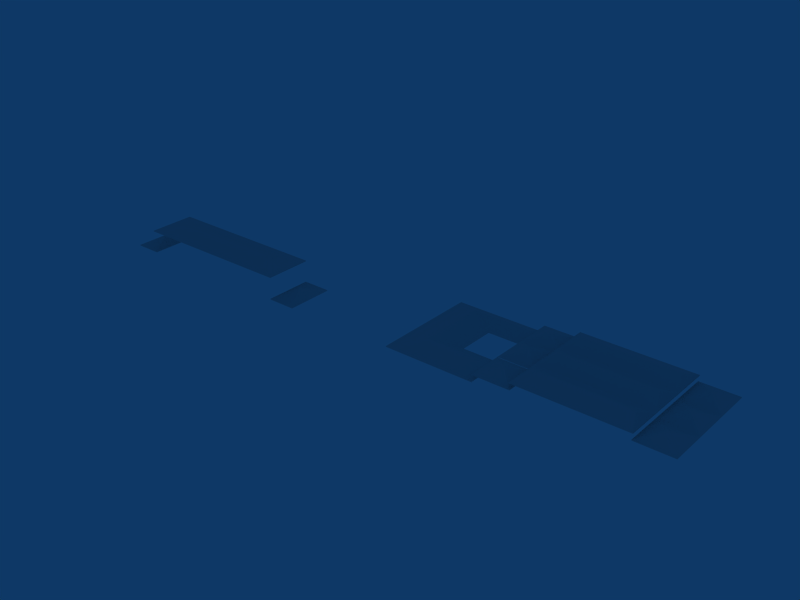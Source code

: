 # Source: Roofs_B.blend  (saved by Blender 2.49.2; exported with 4.5.12 LTS)
import bpy
from mathutils import Matrix  # noqa: F401  (used for matrix-valued properties, if any)

bpy.ops.wm.read_factory_settings(use_empty=True)
scene = bpy.context.scene
scene.name = 'Scene'

# ---- collections
col_collection_1 = bpy.data.collections.new('Collection 1'); scene.collection.children.link(col_collection_1)

# ---- world
world_world = bpy.data.worlds.new('World'); scene.world = world_world
world_world.color = (0.05656, 0.2208, 0.4)
world_world.use_sun_shadow = False
world_world.sun_shadow_jitter_overblur = 0.0
world_world.cycles.sampling_method = 'MANUAL'
world_world.cycles.sample_map_resolution = 256

# ---- meshes
me_none_roofing_tile_spa = bpy.data.meshes.new('None_Roofing_Tile_Spa')
me_none_roofing_tile_spa.from_pydata([(-0.01948, -0.03324, -0.0045), (0.01948, -0.03324, -0.0045), (0.0, 1.25e-05, 0.0055), (-0.01948, 0.03324, -0.0045), (-0.01948, -0.03324, -0.0045), (0.0, 1.25e-05, 0.0055), (0.01948, 0.03324, -0.0045), (0.01948, -0.03324, -0.0045), (0.0, 1.25e-05, 0.0055), (-0.01948, 0.03324, -0.0045), (0.01948, 0.03324, -0.0045), (0.0, 1.25e-05, 0.0055), (-0.02048, -0.03424, -0.0045), (0.02048, -0.03424, -0.0045), (-0.01948, -0.03324, -0.0045), (0.01948, -0.03324, -0.0045), (-0.02048, -0.03424, -0.0055), (0.02048, -0.03424, -0.0055), (-0.02048, -0.03424, -0.0045), (0.02048, -0.03424, -0.0045), (-0.02048, -0.03424, -0.0055), (0.02048, -0.03424, -0.0055), (-0.01948, -0.03324, -0.0055), (0.01948, -0.03324, -0.0055), (0.02048, 0.03424, -0.0045), (0.02048, -0.03424, -0.0045), (0.01948, 0.03324, -0.0045), (0.01948, -0.03324, -0.0045), (0.02048, 0.03424, -0.0055), (0.02048, -0.03424, -0.0055), (0.02048, 0.03424, -0.0045), (0.02048, -0.03424, -0.0045), (0.02048, 0.03424, -0.0055), (0.02048, -0.03424, -0.0055), (0.01948, -0.03324, -0.0055), (0.01948, 0.03324, -0.0055), (0.02048, 0.03424, -0.0045), (-0.01948, 0.03324, -0.0045), (-0.02048, 0.03424, -0.0045), (0.01948, 0.03324, -0.0045), (-0.02048, 0.03424, -0.0055), (0.02048, 0.03424, -0.0055), (0.01948, 0.03324, -0.0055), (-0.01948, 0.03324, -0.0055), (-0.02048, 0.03424, -0.0055), (0.02048, 0.03424, -0.0055), (0.02048, 0.03424, -0.0045), (-0.02048, 0.03424, -0.0045), (-0.01948, 0.03324, -0.0045), (-0.02048, 0.03424, -0.0045), (-0.02048, -0.03424, -0.0045), (-0.01948, -0.03324, -0.0045), (-0.02048, 0.03424, -0.0055), (-0.02048, -0.03424, -0.0055), (-0.02048, 0.03424, -0.0045), (-0.02048, -0.03424, -0.0045), (-0.02048, 0.03424, -0.0055), (-0.02048, -0.03424, -0.0055), (-0.01948, -0.03324, -0.0055), (-0.01948, 0.03324, -0.0055), (-0.01948, -0.03324, -0.0055), (0.01948, -0.03324, -0.0055), (0.01948, 0.03324, -0.0055), (-0.01948, 0.03324, -0.0055), (-0.2967, 0.03323, -0.0045), (-0.2967, -0.03324, -0.0045), (-0.2786, 8.502e-06, 0.0055), (-0.2967, 0.03323, -0.0045), (-0.2786, 8.502e-06, 0.0055), (-0.2605, 0.03323, -0.0045), (-0.2786, 8.502e-06, 0.0055), (-0.2605, 0.03323, -0.0045), (-0.2605, -0.03324, -0.0045), (-0.2967, -0.03324, -0.0045), (-0.2786, 8.502e-06, 0.0055), (-0.2605, -0.03324, -0.0045), (-0.2967, 0.03323, -0.0045), (-0.2967, -0.03324, -0.0045), (-0.2977, 0.03423, -0.0045), (-0.2977, -0.03424, -0.0045), (-0.2977, 0.03423, -0.0045), (-0.2977, -0.03424, -0.0045), (-0.2977, 0.03423, -0.0055), (-0.2977, -0.03424, -0.0055), (-0.2977, 0.03423, -0.0055), (-0.2977, -0.03424, -0.0055), (-0.2967, -0.03324, -0.0055), (-0.2967, 0.03323, -0.0055), (-0.2967, 0.03323, -0.0045), (-0.2977, 0.03423, -0.0045), (-0.2595, 0.03423, -0.0045), (-0.2605, 0.03323, -0.0045), (-0.2977, 0.03423, -0.0045), (-0.2595, 0.03423, -0.0045), (-0.2977, 0.03423, -0.0055), (-0.2595, 0.03423, -0.0055), (-0.2977, 0.03423, -0.0055), (-0.2595, 0.03423, -0.0055), (-0.2967, 0.03323, -0.0055), (-0.2605, 0.03323, -0.0055), (-0.2595, 0.03423, -0.0045), (-0.2605, 0.03323, -0.0045), (-0.2605, -0.03324, -0.0045), (-0.2595, -0.03424, -0.0045), (-0.2595, 0.03423, -0.0045), (-0.2595, -0.03424, -0.0045), (-0.2595, 0.03423, -0.0055), (-0.2595, -0.03424, -0.0055), (-0.2595, 0.03423, -0.0055), (-0.2595, -0.03424, -0.0055), (-0.2605, 0.03323, -0.0055), (-0.2605, -0.03324, -0.0055), (-0.2977, -0.03424, -0.0055), (-0.2595, -0.03424, -0.0055), (-0.2967, -0.03324, -0.0055), (-0.2605, -0.03324, -0.0055), (-0.2595, -0.03424, -0.0045), (-0.2595, -0.03424, -0.0055), (-0.2977, -0.03424, -0.0055), (-0.2977, -0.03424, -0.0045), (-0.2967, -0.03324, -0.0045), (-0.2605, -0.03324, -0.0045), (-0.2595, -0.03424, -0.0045), (-0.2977, -0.03424, -0.0045), (-0.2967, -0.03324, -0.0055), (-0.2605, -0.03324, -0.0055), (-0.2605, 0.03323, -0.0055), (-0.2967, 0.03323, -0.0055), (0.2244, 0.0001915, 0.006496), (0.3172, 0.0001915, 0.006496), (0.3172, -0.03428, -0.003504), (0.1848, -0.03431, -0.003504), (0.1848, 0.1217, -0.003504), (0.2244, 0.09974, 0.006496), (0.2244, 0.0001915, 0.006496), (0.1848, -0.03431, -0.003504), (0.1848, 0.1217, -0.003504), (0.3172, 0.1217, -0.003504), (0.3172, 0.09974, 0.006496), (0.2244, 0.09974, 0.006496), (0.3172, 0.1217, -0.003504), (0.3172, 0.09974, 0.006496), (0.3172, 0.07722, -0.003504), (0.3172, 0.09974, 0.006496), (0.3172, 0.07722, -0.003504), (0.2244, 0.09974, 0.006496), (0.2623, 0.07722, -0.003504), (0.2244, 0.09974, 0.006496), (0.2623, 0.07722, -0.003504), (0.2623, 0.02272, -0.003504), (0.2244, 0.0001915, 0.006496), (0.2623, 0.02272, -0.003504), (0.2244, 0.0001915, 0.006496), (0.3172, 0.02272, -0.003504), (0.3172, 0.0001915, 0.006496), (0.3172, 0.02272, -0.003504), (0.3172, 0.0001915, 0.006496), (0.3172, -0.03428, -0.003504), (0.3172, -0.03428, -0.004504), (0.1848, 0.1217, -0.004504), (0.3172, 0.1217, -0.004504), (0.1848, 0.1217, -0.003504), (0.3172, 0.1217, -0.003504), (0.3172, -0.03428, -0.003504), (0.1848, -0.03431, -0.003504), (0.1848, -0.03431, -0.004504), (0.2623, 0.02272, -0.004504), (0.2623, 0.07722, -0.004504), (0.1848, 0.1217, -0.004504), (0.1848, 0.1217, -0.003504), (0.2623, 0.07722, -0.003504), (0.2623, 0.02272, -0.003504), (0.1848, -0.03431, -0.003504), (0.1848, -0.03431, -0.004504), (0.3172, 0.02272, -0.004504), (0.3172, -0.03428, -0.004504), (0.3172, 0.07722, -0.004504), (0.3172, 0.1217, -0.004504), (0.3172, 0.1217, -0.003504), (0.3172, 0.07722, -0.003504), (0.3172, 0.02272, -0.003504), (0.3172, -0.03428, -0.003504), (0.3172, 0.02272, -0.004504), (0.2623, 0.02272, -0.004504), (0.3172, 0.07722, -0.004504), (0.2623, 0.07722, -0.004504), (0.3172, 0.07722, -0.003504), (0.2623, 0.07722, -0.003504), (0.2623, 0.02272, -0.003504), (0.3172, 0.02272, -0.003504), (0.1848, 0.1217, -0.003504), (0.3172, 0.1217, -0.003504), (0.3172, 0.07722, -0.003504), (0.2623, 0.07722, -0.003504), (0.2623, 0.02272, -0.003504), (0.3172, 0.02272, -0.003504), (0.3172, -0.03428, -0.003504), (0.1848, -0.03431, -0.003504), (0.1848, 0.1217, -0.003504), (0.2623, 0.07722, -0.003504), (0.2623, 0.02272, -0.003504), (0.1848, -0.03431, -0.003504), (0.5295, 0.01667, 0.006496), (0.5295, -0.03336, 0.006496), (0.5828, 0.01667, 0.006496), (0.5828, -0.03336, 0.006496), (0.5295, 0.1205, 0.006496), (0.5295, 0.07047, 0.006496), (0.5828, 0.1205, 0.006496), (0.5828, 0.07047, 0.006496), (0.5295, 0.06859, 0.006496), (0.5295, 0.01857, 0.006496), (0.5828, 0.06859, 0.006496), (0.5828, 0.01857, 0.006496), (0.5562, -0.008358, 0.0165), (0.5828, 0.01667, 0.006496), (0.5828, -0.03336, 0.006496), (0.5562, 0.09549, 0.0165), (0.5828, 0.1205, 0.006496), (0.5828, 0.07047, 0.006496), (0.5562, 0.04357, 0.0165), (0.5828, 0.06859, 0.006496), (0.5828, 0.01857, 0.006496), (0.5295, -0.03336, 0.006496), (0.5562, -0.008358, 0.0165), (0.5828, -0.03336, 0.006496), (0.5295, 0.07047, 0.006496), (0.5562, 0.09549, 0.0165), (0.5828, 0.07047, 0.006496), (0.5295, 0.01857, 0.006496), (0.5562, 0.04357, 0.0165), (0.5828, 0.01857, 0.006496), (0.5295, 0.01667, 0.006496), (0.5295, -0.03336, 0.006496), (0.5562, -0.008358, 0.0165), (0.5295, 0.1205, 0.006496), (0.5295, 0.07047, 0.006496), (0.5562, 0.09549, 0.0165), (0.5295, 0.06859, 0.006496), (0.5295, 0.01857, 0.006496), (0.5562, 0.04357, 0.0165), (0.5295, 0.01667, 0.006496), (0.5562, -0.008358, 0.0165), (0.5828, 0.01667, 0.006496), (0.5295, 0.1205, 0.006496), (0.5562, 0.09549, 0.0165), (0.5828, 0.1205, 0.006496), (0.5295, 0.06859, 0.006496), (0.5562, 0.04357, 0.0165), (0.5828, 0.06859, 0.006496), (0.3176, 0.06859, 0.006496), (0.3176, 0.01857, 0.006496), (0.3442, 0.04357, 0.0165), (0.3176, 0.01667, 0.006496), (0.3176, -0.03336, 0.006496), (0.3442, -0.008358, 0.0165), (0.3176, 0.1205, 0.006496), (0.3176, 0.07047, 0.006496), (0.3442, 0.09549, 0.0165), (0.5292, 0.07052, 0.01545), (0.3702, 0.07052, 0.01545), (0.5292, 0.1206, 0.01545), (0.5192, 0.09554, 0.02545), (0.3802, 0.09554, 0.02545), (0.3702, 0.1206, 0.01545), (0.5292, 0.01862, 0.01545), (0.3702, 0.01862, 0.01545), (0.5292, 0.06864, 0.01545), (0.5192, 0.04362, 0.02545), (0.3802, 0.04362, 0.02545), (0.3702, 0.06864, 0.01545), (0.5292, -0.03331, 0.01545), (0.3702, -0.03331, 0.01545), (0.5292, 0.01672, 0.01545), (0.5192, -0.008308, 0.02545), (0.3802, -0.008308, 0.02545), (0.3702, 0.01672, 0.01545), (0.3176, 0.01857, 0.006496), (0.3442, 0.04357, 0.0165), (0.3709, 0.01857, 0.006496), (0.3176, -0.03336, 0.006496), (0.3442, -0.008358, 0.0165), (0.3709, -0.03336, 0.006496), (0.3176, 0.07047, 0.006496), (0.3442, 0.09549, 0.0165), (0.3709, 0.07047, 0.006496), (0.5292, 0.07052, 0.01545), (0.3702, 0.07052, 0.01545), (0.5192, 0.09554, 0.02545), (0.3802, 0.09554, 0.02545), (0.5292, 0.01862, 0.01545), (0.3702, 0.01862, 0.01545), (0.5192, 0.04362, 0.02545), (0.3802, 0.04362, 0.02545), (0.5292, -0.03331, 0.01545), (0.3702, -0.03331, 0.01545), (0.5192, -0.008308, 0.02545), (0.3802, -0.008308, 0.02545), (0.3176, 0.06859, 0.006496), (0.3442, 0.04357, 0.0165), (0.3709, 0.06859, 0.006496), (0.3176, 0.01667, 0.006496), (0.3442, -0.008358, 0.0165), (0.3709, 0.01667, 0.006496), (0.3176, 0.1205, 0.006496), (0.3442, 0.09549, 0.0165), (0.3709, 0.1205, 0.006496), (0.5292, 0.1206, 0.01545), (0.5192, 0.09554, 0.02545), (0.3802, 0.09554, 0.02545), (0.3702, 0.1206, 0.01545), (0.5292, 0.06864, 0.01545), (0.5192, 0.04362, 0.02545), (0.3802, 0.04362, 0.02545), (0.3702, 0.06864, 0.01545), (0.5292, 0.01672, 0.01545), (0.5192, -0.008308, 0.02545), (0.3802, -0.008308, 0.02545), (0.3702, 0.01672, 0.01545), (0.3442, 0.04357, 0.0165), (0.3709, 0.06859, 0.006496), (0.3709, 0.01857, 0.006496), (0.3442, -0.008358, 0.0165), (0.3709, 0.01667, 0.006496), (0.3709, -0.03336, 0.006496), (0.3442, 0.09549, 0.0165), (0.3709, 0.1205, 0.006496), (0.3709, 0.07047, 0.006496), (0.3176, 0.06859, 0.006496), (0.3176, 0.01857, 0.006496), (0.3709, 0.06859, 0.006496), (0.3709, 0.01857, 0.006496), (0.3176, 0.01667, 0.006496), (0.3176, -0.03336, 0.006496), (0.3709, 0.01667, 0.006496), (0.3709, -0.03336, 0.006496), (0.3176, 0.1205, 0.006496), (0.3176, 0.07047, 0.006496), (0.3709, 0.1205, 0.006496), (0.3709, 0.07047, 0.006496), (0.5292, 0.07052, 0.01545), (0.3702, 0.07052, 0.01545), (0.5292, 0.1206, 0.01545), (0.3702, 0.1206, 0.01545), (0.5292, 0.01862, 0.01545), (0.3702, 0.01862, 0.01545), (0.5292, 0.06864, 0.01545), (0.3702, 0.06864, 0.01545), (0.5292, -0.03331, 0.01545), (0.3702, -0.03331, 0.01545), (0.5292, 0.01672, 0.01545), (0.3702, 0.01672, 0.01545), (0.3712, -0.03431, 0.005496), (0.3172, -0.03431, 0.005496), (0.3172, -0.03431, 0.006496), (0.3712, -0.03431, 0.006496), (0.3709, -0.03336, 0.005496), (0.3176, -0.03336, 0.005496), (0.3176, -0.03336, 0.006496), (0.3709, -0.03336, 0.006496), (0.3712, -0.03431, 0.005496), (0.3172, -0.03431, 0.005496), (0.3172, -0.03431, 0.006496), (0.3712, -0.03431, 0.006496), (0.3172, -0.03431, 0.006496), (0.3172, 0.01762, 0.006496), (0.3176, 0.01667, 0.006496), (0.3176, -0.03336, 0.006496), (0.3172, -0.03431, 0.005496), (0.3172, 0.01762, 0.005496), (0.3176, -0.03336, 0.005496), (0.3176, 0.01667, 0.005496), (0.3172, -0.03431, 0.005496), (0.3172, 0.01762, 0.005496), (0.3172, -0.03431, 0.006496), (0.3172, 0.01762, 0.006496), (0.3712, 0.01762, 0.006496), (0.3172, 0.01762, 0.006496), (0.3176, 0.01667, 0.006496), (0.3709, 0.01667, 0.006496), (0.3712, 0.01762, 0.005496), (0.3709, 0.01857, 0.005496), (0.3176, 0.01857, 0.005496), (0.3712, 0.01762, 0.005496), (0.3172, 0.01762, 0.005496), (0.3709, 0.01667, 0.005496), (0.3176, 0.01667, 0.005496), (0.3712, -0.03431, 0.005496), (0.3712, 0.01762, 0.005496), (0.3712, -0.03431, 0.006496), (0.3709, -0.03336, 0.005496), (0.3709, 0.01667, 0.005496), (0.3712, 0.01762, 0.006496), (0.3709, 0.01667, 0.006496), (0.3709, -0.03336, 0.006496), (0.3712, -0.03431, 0.005496), (0.3712, 0.01762, 0.005496), (0.3712, -0.03431, 0.006496), (0.3712, 0.01762, 0.006496), (0.3176, 0.01857, 0.005496), (0.3176, 0.06859, 0.005496), (0.3176, 0.06859, 0.006496), (0.3176, 0.01857, 0.006496), (0.3172, 0.01762, 0.005496), (0.3172, 0.01762, 0.006496), (0.3172, 0.06954, 0.005496), (0.3172, 0.06954, 0.006496), (0.3172, 0.01762, 0.005496), (0.3172, 0.01762, 0.006496), (0.3172, 0.06954, 0.005496), (0.3172, 0.06954, 0.006496), (0.3172, 0.06954, 0.005496), (0.3172, 0.1217, 0.005496), (0.3172, 0.06954, 0.006496), (0.3176, 0.07047, 0.005496), (0.3176, 0.1205, 0.005496), (0.3172, 0.1217, 0.006496), (0.3176, 0.1205, 0.006496), (0.3176, 0.07047, 0.006496), (0.3172, 0.06954, 0.005496), (0.3172, 0.1217, 0.005496), (0.3172, 0.06954, 0.006496), (0.3172, 0.1217, 0.006496), (0.3712, 0.06954, 0.006496), (0.3176, 0.06859, 0.006496), (0.3709, 0.06859, 0.006496), (0.3172, 0.06954, 0.006496), (0.3712, 0.06954, 0.006496), (0.3176, 0.07047, 0.006496), (0.3709, 0.07047, 0.006496), (0.3712, 0.06954, 0.005496), (0.3709, 0.06859, 0.005496), (0.3176, 0.06859, 0.005496), (0.3712, 0.06954, 0.005496), (0.3172, 0.06954, 0.005496), (0.3709, 0.07047, 0.005496), (0.3176, 0.07047, 0.005496), (0.3712, 0.1217, 0.005496), (0.3172, 0.1217, 0.005496), (0.3709, 0.1205, 0.005496), (0.3176, 0.1205, 0.005496), (0.3712, 0.1217, 0.006496), (0.3172, 0.1217, 0.006496), (0.3176, 0.1205, 0.006496), (0.3709, 0.1205, 0.006496), (0.3712, 0.1217, 0.005496), (0.3172, 0.1217, 0.005496), (0.3712, 0.1217, 0.006496), (0.3172, 0.1217, 0.006496), (0.3712, 0.06954, 0.006496), (0.3712, 0.1217, 0.006496), (0.3709, 0.1205, 0.006496), (0.3709, 0.07047, 0.006496), (0.3712, 0.06954, 0.005496), (0.3712, 0.1217, 0.005496), (0.3709, 0.07047, 0.005496), (0.3709, 0.1205, 0.005496), (0.3712, 0.06954, 0.005496), (0.3712, 0.1217, 0.005496), (0.3712, 0.06954, 0.006496), (0.3712, 0.1217, 0.006496), (0.3712, 0.01762, 0.005496), (0.3712, 0.06954, 0.005496), (0.3712, 0.01762, 0.006496), (0.3709, 0.01857, 0.005496), (0.3709, 0.06859, 0.005496), (0.3712, 0.06954, 0.006496), (0.3709, 0.06859, 0.006496), (0.3709, 0.01857, 0.006496), (0.3712, 0.01762, 0.005496), (0.3712, 0.06954, 0.005496), (0.3712, 0.01762, 0.006496), (0.3712, 0.06954, 0.006496), (0.3692, -0.03426, 0.01545), (0.3692, 0.01767, 0.01545), (0.3702, -0.03331, 0.01545), (0.3702, 0.01672, 0.01545), (0.3692, -0.03426, 0.01445), (0.3692, 0.01767, 0.01445), (0.3702, -0.03331, 0.01445), (0.3702, 0.01672, 0.01445), (0.3692, -0.03426, 0.01445), (0.3692, 0.01767, 0.01445), (0.3692, -0.03426, 0.01545), (0.3692, 0.01767, 0.01545), (0.3692, 0.01767, 0.01445), (0.3692, 0.06959, 0.01445), (0.3692, 0.01767, 0.01545), (0.3702, 0.01862, 0.01445), (0.3702, 0.06864, 0.01445), (0.3692, 0.06959, 0.01545), (0.3702, 0.01862, 0.01545), (0.3702, 0.06864, 0.01545), (0.3692, 0.01767, 0.01445), (0.3692, 0.06959, 0.01445), (0.3692, 0.01767, 0.01545), (0.3692, 0.06959, 0.01545), (0.3692, 0.06959, 0.01445), (0.3692, 0.1215, 0.01445), (0.3692, 0.06959, 0.01545), (0.3702, 0.07052, 0.01445), (0.3702, 0.1206, 0.01445), (0.3692, 0.1215, 0.01545), (0.3702, 0.07052, 0.01545), (0.3702, 0.1206, 0.01545), (0.3692, 0.06959, 0.01445), (0.3692, 0.1215, 0.01445), (0.3692, 0.06959, 0.01545), (0.3692, 0.1215, 0.01545), (0.3692, 0.01767, 0.01545), (0.5302, 0.01767, 0.01545), (0.5292, 0.01862, 0.01545), (0.3702, 0.01862, 0.01545), (0.5302, 0.01767, 0.01545), (0.3692, 0.01767, 0.01545), (0.5292, 0.01672, 0.01545), (0.3702, 0.01672, 0.01545), (0.5302, 0.01767, 0.01445), (0.3692, 0.01767, 0.01445), (0.5292, 0.01862, 0.01445), (0.3702, 0.01862, 0.01445), (0.5302, 0.01767, 0.01445), (0.3692, 0.01767, 0.01445), (0.5292, 0.01672, 0.01445), (0.3702, 0.01672, 0.01445), (0.3692, 0.06959, 0.01545), (0.5302, 0.06959, 0.01545), (0.5292, 0.07052, 0.01545), (0.3702, 0.07052, 0.01545), (0.5302, 0.06959, 0.01545), (0.3692, 0.06959, 0.01545), (0.5292, 0.06864, 0.01545), (0.3702, 0.06864, 0.01545), (0.5302, 0.06959, 0.01445), (0.3692, 0.06959, 0.01445), (0.5292, 0.07052, 0.01445), (0.3702, 0.07052, 0.01445), (0.5302, 0.06959, 0.01445), (0.3692, 0.06959, 0.01445), (0.5292, 0.06864, 0.01445), (0.3702, 0.06864, 0.01445), (0.5302, -0.03426, 0.01445), (0.3692, -0.03426, 0.01445), (0.3692, -0.03426, 0.01545), (0.5302, -0.03426, 0.01545), (0.5292, -0.03331, 0.01445), (0.3702, -0.03331, 0.01445), (0.5292, -0.03331, 0.01545), (0.3702, -0.03331, 0.01545), (0.5302, -0.03426, 0.01445), (0.3692, -0.03426, 0.01445), (0.3692, -0.03426, 0.01545), (0.5302, -0.03426, 0.01545), (0.5302, 0.1215, 0.01445), (0.3692, 0.1215, 0.01445), (0.5292, 0.1206, 0.01445), (0.3702, 0.1206, 0.01445), (0.5302, 0.1215, 0.01545), (0.3692, 0.1215, 0.01545), (0.5292, 0.1206, 0.01545), (0.3702, 0.1206, 0.01545), (0.5302, 0.1215, 0.01445), (0.3692, 0.1215, 0.01445), (0.5302, 0.1215, 0.01545), (0.3692, 0.1215, 0.01545), (0.5302, 0.06959, 0.01445), (0.5302, 0.1215, 0.01445), (0.5302, 0.06959, 0.01545), (0.5292, 0.07052, 0.01445), (0.5292, 0.1206, 0.01445), (0.5302, 0.1215, 0.01545), (0.5292, 0.07052, 0.01545), (0.5292, 0.1206, 0.01545), (0.5302, 0.06959, 0.01445), (0.5302, 0.1215, 0.01445), (0.5302, 0.06959, 0.01545), (0.5302, 0.1215, 0.01545), (0.5302, 0.01767, 0.01545), (0.5302, 0.06959, 0.01545), (0.5292, 0.01862, 0.01545), (0.5292, 0.06864, 0.01545), (0.5302, 0.01767, 0.01445), (0.5302, 0.06959, 0.01445), (0.5292, 0.01862, 0.01445), (0.5292, 0.06864, 0.01445), (0.5302, 0.01767, 0.01445), (0.5302, 0.06959, 0.01445), (0.5302, 0.01767, 0.01545), (0.5302, 0.06959, 0.01545), (0.5302, -0.03426, 0.01445), (0.5302, 0.01767, 0.01445), (0.5302, -0.03426, 0.01545), (0.5292, -0.03331, 0.01445), (0.5292, 0.01672, 0.01445), (0.5302, 0.01767, 0.01545), (0.5292, -0.03331, 0.01545), (0.5292, 0.01672, 0.01545), (0.5302, -0.03426, 0.01445), (0.5302, 0.01767, 0.01445), (0.5302, -0.03426, 0.01545), (0.5302, 0.01767, 0.01545), (0.5832, 0.1217, 0.005496), (0.5292, 0.1217, 0.005496), (0.5828, 0.1205, 0.005496), (0.5295, 0.1205, 0.005496), (0.5832, 0.1217, 0.006496), (0.5292, 0.1217, 0.006496), (0.5295, 0.1205, 0.006496), (0.5828, 0.1205, 0.006496), (0.5832, 0.1217, 0.005496), (0.5292, 0.1217, 0.005496), (0.5832, 0.1217, 0.006496), (0.5292, 0.1217, 0.006496), (0.5832, 0.06954, 0.005496), (0.5832, 0.1217, 0.005496), (0.5832, 0.06954, 0.006496), (0.5828, 0.07047, 0.005496), (0.5828, 0.1205, 0.005496), (0.5832, 0.1217, 0.006496), (0.5828, 0.1205, 0.006496), (0.5828, 0.07047, 0.006496), (0.5832, 0.06954, 0.005496), (0.5832, 0.1217, 0.005496), (0.5832, 0.06954, 0.006496), (0.5832, 0.1217, 0.006496), (0.5292, 0.06954, 0.006496), (0.5832, 0.06954, 0.006496), (0.5295, 0.07047, 0.006496), (0.5828, 0.07047, 0.006496), (0.5832, 0.06954, 0.006496), (0.5292, 0.06954, 0.006496), (0.5295, 0.06859, 0.006496), (0.5828, 0.06859, 0.006496), (0.5832, 0.06954, 0.005496), (0.5292, 0.06954, 0.005496), (0.5828, 0.07047, 0.005496), (0.5295, 0.07047, 0.005496), (0.5832, 0.06954, 0.005496), (0.5292, 0.06954, 0.005496), (0.5828, 0.06859, 0.005496), (0.5295, 0.06859, 0.005496), (0.5832, 0.01762, 0.005496), (0.5832, 0.06954, 0.005496), (0.5832, 0.01762, 0.006496), (0.5828, 0.01857, 0.005496), (0.5828, 0.06859, 0.005496), (0.5832, 0.06954, 0.006496), (0.5828, 0.06859, 0.006496), (0.5828, 0.01857, 0.006496), (0.5832, 0.01762, 0.005496), (0.5832, 0.06954, 0.005496), (0.5832, 0.01762, 0.006496), (0.5832, 0.06954, 0.006496), (0.5832, 0.01762, 0.006496), (0.5292, 0.01762, 0.006496), (0.5295, 0.01667, 0.006496), (0.5828, 0.01667, 0.006496), (0.5292, 0.01762, 0.006496), (0.5832, 0.01762, 0.006496), (0.5295, 0.01857, 0.006496), (0.5828, 0.01857, 0.006496), (0.5832, 0.01762, 0.005496), (0.5292, 0.01762, 0.005496), (0.5828, 0.01667, 0.005496), (0.5295, 0.01667, 0.005496), (0.5832, 0.01762, 0.005496), (0.5292, 0.01762, 0.005496), (0.5828, 0.01857, 0.005496), (0.5295, 0.01857, 0.005496), (0.5832, -0.03431, 0.005496), (0.5832, 0.01762, 0.005496), (0.5832, -0.03431, 0.006496), (0.5828, -0.03336, 0.005496), (0.5828, 0.01667, 0.005496), (0.5832, 0.01762, 0.006496), (0.5828, 0.01667, 0.006496), (0.5828, -0.03336, 0.006496), (0.5832, -0.03431, 0.005496), (0.5832, 0.01762, 0.005496), (0.5832, -0.03431, 0.006496), (0.5832, 0.01762, 0.006496), (0.5832, -0.03431, 0.005496), (0.5292, -0.03431, 0.005496), (0.5292, -0.03431, 0.006496), (0.5832, -0.03431, 0.006496), (0.5828, -0.03336, 0.005496), (0.5295, -0.03336, 0.005496), (0.5295, -0.03336, 0.006496), (0.5828, -0.03336, 0.006496), (0.5832, -0.03431, 0.005496), (0.5292, -0.03431, 0.005496), (0.5292, -0.03431, 0.006496), (0.5832, -0.03431, 0.006496), (0.5292, -0.03431, 0.005496), (0.5292, 0.01762, 0.005496), (0.5292, -0.03431, 0.006496), (0.5295, -0.03336, 0.005496), (0.5295, 0.01667, 0.005496), (0.5292, 0.01762, 0.006496), (0.5295, 0.01667, 0.006496), (0.5295, -0.03336, 0.006496), (0.5292, -0.03431, 0.005496), (0.5292, 0.01762, 0.005496), (0.5292, -0.03431, 0.006496), (0.5292, 0.01762, 0.006496), (0.5292, 0.01762, 0.006496), (0.5292, 0.06954, 0.006496), (0.5295, 0.06859, 0.006496), (0.5295, 0.01857, 0.006496), (0.5292, 0.01762, 0.005496), (0.5292, 0.06954, 0.005496), (0.5295, 0.01857, 0.005496), (0.5295, 0.06859, 0.005496), (0.5292, 0.01762, 0.005496), (0.5292, 0.06954, 0.005496), (0.5292, 0.01762, 0.006496), (0.5292, 0.06954, 0.006496), (0.5292, 0.06954, 0.006496), (0.5292, 0.1217, 0.006496), (0.5295, 0.1205, 0.006496), (0.5295, 0.07047, 0.006496), (0.5292, 0.06954, 0.005496), (0.5292, 0.1217, 0.005496), (0.5295, 0.07047, 0.005496), (0.5295, 0.1205, 0.005496), (0.5292, 0.06954, 0.005496), (0.5292, 0.1217, 0.005496), (0.5292, 0.06954, 0.006496), (0.5292, 0.1217, 0.006496), (-0.227, 8.502e-06, 0.03863), (-0.2605, -0.03324, 0.02863), (-0.05298, 8.502e-06, 0.03863), (-0.01948, -0.03324, 0.02863), (-0.227, 8.502e-06, 0.03863), (-0.2605, 0.03323, 0.02863), (-0.2605, -0.03324, 0.02863), (-0.227, 8.502e-06, 0.03863), (-0.2605, 0.03323, 0.02863), (-0.01948, 0.03323, 0.02863), (-0.05298, 8.502e-06, 0.03863), (-0.01948, 0.03323, 0.02863), (-0.05298, 8.502e-06, 0.03863), (-0.01948, -0.03324, 0.02863), (-0.01848, 0.03423, 0.02863), (-0.2605, 0.03323, 0.02863), (-0.2615, 0.03423, 0.02863), (-0.01948, 0.03323, 0.02863), (-0.2615, 0.03423, 0.02763), (-0.01848, 0.03423, 0.02763), (-0.01948, 0.03323, 0.02763), (-0.2605, 0.03323, 0.02763), (-0.2615, 0.03423, 0.02763), (-0.01848, 0.03423, 0.02763), (-0.01848, 0.03423, 0.02863), (-0.2615, 0.03423, 0.02863), (-0.2605, 0.03323, 0.02863), (-0.2615, 0.03423, 0.02863), (-0.2615, -0.03324, 0.02863), (-0.2605, -0.03324, 0.02863), (-0.2615, -0.03424, 0.02763), (-0.2615, 0.03423, 0.02763), (-0.2605, -0.03324, 0.02763), (-0.2605, 0.03323, 0.02763), (-0.2615, -0.03424, 0.02763), (-0.2615, 0.03423, 0.02763), (-0.2615, 0.03423, 0.02863), (-0.2615, -0.03324, 0.02863), (-0.2615, -0.03324, 0.02863), (-0.2605, -0.03324, 0.02863), (-0.01848, -0.03424, 0.02863), (-0.01948, -0.03324, 0.02863), (-0.2615, -0.03424, 0.02863), (-0.2615, -0.03324, 0.02863), (-0.01848, -0.03424, 0.02863), (-0.01848, -0.03424, 0.02763), (-0.2615, -0.03424, 0.02763), (-0.2605, -0.03324, 0.02763), (-0.01948, -0.03324, 0.02763), (-0.01848, -0.03424, 0.02763), (-0.2615, -0.03424, 0.02763), (-0.2615, -0.03424, 0.02863), (-0.01848, -0.03424, 0.02863), (-0.01848, 0.03423, 0.02863), (-0.01848, -0.03424, 0.02863), (-0.01948, 0.03323, 0.02863), (-0.01948, -0.03324, 0.02863), (-0.01848, -0.03424, 0.02763), (-0.01848, 0.03423, 0.02763), (-0.01948, -0.03324, 0.02763), (-0.01948, 0.03323, 0.02763), (-0.01848, -0.03424, 0.02763), (-0.01848, 0.03423, 0.02763), (-0.01848, 0.03423, 0.02863), (-0.01848, -0.03424, 0.02863), (-0.01948, 0.03323, 0.02763), (-0.01948, -0.03324, 0.02763), (-0.2605, -0.03324, 0.02763), (-0.2605, 0.03323, 0.02763)], [], [(2, 0, 1), (5, 3, 4), (8, 7, 6), (9, 11, 10), (15, 14, 12, 13), (19, 18, 16, 17), (23, 21, 20, 22), (27, 25, 24, 26), (30, 31, 29, 28), (33, 34, 35, 32), (38, 37, 39, 36), (40, 41, 42, 43), (47, 46, 45, 44), (50, 51, 48, 49), (55, 54, 52, 53), (56, 59, 58, 57), (63, 62, 61, 60), (64, 65, 66), (67, 68, 69), (72, 71, 70), (75, 74, 73), (76, 78, 79, 77), (81, 80, 82, 83), (86, 85, 84, 87), (89, 88, 91, 90), (92, 93, 95, 94), (96, 97, 99, 98), (102, 103, 100, 101), (104, 105, 107, 106), (110, 108, 109, 111), (112, 114, 115, 113), (119, 118, 117, 116), (121, 120, 123, 122), (124, 127, 126, 125), (128, 131, 130, 129), (135, 134, 133, 132), (139, 138, 137, 136), (141, 142, 140), (146, 144, 143, 145), (150, 149, 148, 147), (151, 152, 154, 153), (155, 156, 157), (164, 165, 158, 163), (161, 162, 160, 159), (171, 166, 167, 170), (172, 169, 168, 173), (181, 175, 174, 180), (179, 176, 177, 178), (187, 185, 184, 186), (188, 189, 182, 183), (190, 191, 192, 193), (194, 195, 196, 197), (198, 199, 200, 201), (203, 202, 204, 205), (207, 206, 208, 209), (211, 210, 212, 213), (216, 215, 214), (219, 218, 217), (222, 221, 220), (223, 225, 224), (226, 228, 227), (229, 231, 230), (232, 233, 234), (235, 236, 237), (238, 239, 240), (242, 243, 241), (245, 246, 244), (248, 249, 247), (250, 251, 252), (253, 254, 255), (256, 257, 258), (259, 261, 262), (264, 260, 263), (265, 267, 268), (270, 266, 269), (271, 273, 274), (276, 272, 275), (277, 279, 278), (280, 282, 281), (283, 285, 284), (286, 288, 289, 287), (290, 292, 293, 291), (294, 296, 297, 295), (299, 300, 298), (302, 303, 301), (305, 306, 304), (310, 309, 308, 307), (314, 313, 312, 311), (318, 317, 316, 315), (321, 320, 319), (324, 323, 322), (327, 326, 325), (329, 328, 330, 331), (333, 332, 334, 335), (337, 336, 338, 339), (341, 343, 342, 340), (345, 347, 346, 344), (349, 351, 350, 348), (353, 357, 356, 352), (359, 358, 354, 355), (363, 362, 361, 360), (366, 365, 364, 367), (369, 371, 370, 368), (374, 375, 373, 372), (377, 378, 379, 376), (384, 382, 381, 380), (385, 386, 384, 383), (392, 393, 394, 389), (391, 388, 387, 390), (398, 397, 395, 396), (405, 400, 399, 403), (401, 406, 404, 402), (408, 410, 409, 407), (412, 415, 414, 411), (417, 416, 413, 418), (421, 422, 420, 419), (429, 428, 426, 427), (426, 424, 425, 423), (434, 436, 435, 433), (431, 432, 434, 430), (442, 443, 444, 441), (439, 440, 438, 437), (448, 447, 445, 446), (450, 451, 452, 449), (456, 454, 453, 455), (460, 459, 457, 458), (465, 462, 461, 464), (466, 467, 468, 463), (472, 471, 469, 470), (476, 474, 473, 475), (479, 477, 478, 480), (483, 484, 482, 481), (488, 485, 486, 489), (492, 490, 487, 491), (495, 496, 494, 493), (500, 497, 498, 501), (504, 502, 499, 503), (507, 508, 506, 505), (511, 512, 509, 510), (514, 516, 515, 513), (518, 520, 519, 517), (522, 521, 523, 524), (527, 528, 525, 526), (530, 532, 531, 529), (534, 536, 535, 533), (538, 537, 539, 540), (542, 546, 545, 541), (547, 548, 543, 544), (552, 551, 550, 549), (554, 553, 555, 556), (558, 560, 559, 557), (564, 563, 561, 562), (569, 566, 565, 568), (571, 567, 570, 572), (576, 575, 573, 574), (579, 577, 578, 580), (584, 582, 581, 583), (588, 587, 585, 586), (593, 590, 589, 592), (595, 591, 594, 596), (600, 599, 597, 598), (603, 604, 602, 601), (606, 607, 608, 605), (612, 611, 609, 610), (617, 614, 613, 616), (618, 619, 620, 615), (624, 623, 621, 622), (630, 631, 632, 629), (628, 627, 625, 626), (639, 640, 638, 637), (634, 636, 635, 633), (645, 642, 641, 644), (646, 647, 648, 643), (652, 651, 649, 650), (654, 655, 656, 653), (660, 659, 657, 658), (663, 664, 662, 661), (666, 668, 667, 665), (673, 670, 669, 672), (674, 675, 676, 671), (680, 679, 677, 678), (682, 686, 685, 681), (688, 687, 683, 684), (692, 691, 690, 689), (694, 697, 696, 693), (699, 698, 695, 700), (703, 704, 702, 701), (707, 706, 705, 708), (710, 712, 711, 709), (715, 716, 714, 713), (719, 718, 717, 720), (722, 724, 723, 721), (727, 728, 726, 725), (729, 730, 732, 731), (733, 734, 735), (738, 737, 736, 739), (742, 740, 741), (745, 744, 746, 743), (749, 750, 747, 748), (754, 753, 752, 751), (757, 758, 755, 756), (760, 762, 761, 759), (766, 765, 764, 763), (770, 768, 767, 769), (773, 772, 771), (775, 776, 777, 774), (781, 780, 779, 778), (785, 783, 782, 784), (789, 787, 786, 788), (792, 793, 790, 791), (794, 795, 796, 797)])
me_none_roofing_tile_spa.polygons.foreach_set('use_smooth', [1, 1, 1, 1, 1, 1, 1, 1, 1, 1, 1, 1, 1, 1, 1, 1, 1, 1, 1, 1, 1, 1, 1, 1, 1, 1, 1, 1, 1, 1, 1, 1, 1, 1, 0, 0, 0, 0, 0, 0, 0, 0, 0, 0, 0, 0, 0, 0, 0, 0, 0, 0, 0, 0, 0, 0, 0, 0, 0, 0, 0, 0, 0, 0, 0, 0, 0, 0, 0, 0, 0, 0, 0, 0, 0, 0, 0, 0, 0, 0, 0, 0, 0, 0, 0, 0, 0, 0, 0, 0, 0, 0, 0, 0, 0, 0, 0, 0, 0, 0, 0, 0, 0, 0, 0, 0, 0, 0, 0, 0, 0, 0, 0, 0, 0, 0, 0, 0, 0, 0, 0, 0, 0, 0, 0, 0, 0, 0, 0, 0, 0, 0, 0, 0, 0, 0, 0, 0, 0, 0, 0, 0, 0, 0, 0, 0, 0, 0, 0, 0, 0, 0, 0, 0, 0, 0, 0, 0, 0, 0, 0, 0, 0, 0, 0, 0, 0, 0, 0, 0, 0, 0, 0, 0, 0, 0, 0, 0, 0, 0, 0, 0, 0, 0, 0, 0, 0, 0, 0, 0, 0, 0, 0, 1, 1, 1, 1, 1, 1, 1, 1, 1, 1, 1, 1, 1, 1, 1, 1, 1, 1])
_uv = me_none_roofing_tile_spa.uv_layers.new(name='roof')
_uv.uv.foreach_set('vector', [0.8487, 1.604, 0.0, -0.7488, 1.697, -0.7488, -1.449, 0.7353, -2.897, -0.7488, 0.0, -0.7488, 1.449, -1.614, 0.0, -3.098, 2.897, -3.098, 0.0, -5.064, -0.8487, -2.711, -1.697, -5.064, 1.697, -0.7488, 0.0, -0.7488, -0.04358, -0.8166, 1.741, -0.8166, 1.741, -0.7488, -0.04358, -0.7488, -0.04358, -0.8166, 1.741, -0.8166, -1.697, -0.7488, -1.741, -0.8166, 0.04358, -0.8166, 0.0, -0.7488, 1.697, -0.7488, 1.741, -0.8166, 1.741, 3.826, 1.697, 3.758, 2.941, -0.7488, -0.04358, -0.7488, -0.04358, -0.8166, 2.941, -0.8166, -1.741, -0.8166, -1.697, -0.7488, -1.697, 3.758, -1.741, 3.826, -0.04358, 3.826, 0.0, 3.758, 1.697, 3.758, 1.741, 3.826, 0.04358, 3.826, -1.741, 3.826, -1.697, 3.758, 0.0, 3.758, 0.04358, -0.7488, -1.741, -0.7488, -1.741, -0.8166, 0.04358, -0.8166, -0.04358, -0.8166, 0.0, -0.7488, 0.0, 3.758, -0.04358, 3.826, 0.04358, -0.7488, -2.941, -0.7488, -2.941, -0.8166, 0.04358, -0.8166, 0.04358, 3.826, 0.0, 3.758, 0.0, -0.7488, 0.04358, -0.8166, 0.0, -0.7488, 0.0, 0.02599, 0.7748, 0.02599, 0.7748, -0.7488, -2.897, -0.7488, 0.0, -0.7488, -1.449, 0.652, 0.0, -5.064, -0.7881, -2.711, -1.576, -5.064, 0.0, -2.894, 2.897, -2.894, 1.449, -1.494, 1.576, -0.7488, 0.7881, 1.604, 0.0, -0.7488, 0.0, 3.758, -0.04358, 3.826, -0.04358, -0.8166, 0.0, -0.7488, 0.04358, -0.7488, -2.941, -0.7488, -2.941, -0.8166, 0.04358, -0.8166, 0.0, -0.7488, 0.04358, -0.8166, 0.04358, 3.826, 0.0, 3.758, -0.04358, 3.826, 0.0, 3.758, 1.576, 3.758, 1.62, 3.826, 0.04358, -0.7488, -1.62, -0.7488, -1.62, -0.8166, 0.04358, -0.8166, 0.04358, 3.826, -1.62, 3.826, -1.576, 3.758, 0.0, 3.758, 1.576, -0.7488, 1.62, -0.8166, 1.62, 3.826, 1.576, 3.758, 2.941, -0.7488, -0.04358, -0.7488, -0.04358, -0.8166, 2.941, -0.8166, -1.576, 3.758, -1.62, 3.826, -1.62, -0.8166, -1.576, -0.7488, 0.04358, -0.8166, 0.0, -0.7488, -1.576, -0.7488, -1.62, -0.8166, 0.0, -0.7488, 0.7748, -0.7488, 0.7748, 0.02599, 0.0, 0.02599, 1.576, -0.7488, 0.0, -0.7488, -0.04358, -0.8166, 1.62, -0.8166, 0.0, -0.7488, 0.0, 0.02599, 0.7748, 0.02599, 0.7748, -0.7488, 1.685, 1.637, -0.04358, -0.795, 5.729, -0.795, 5.729, 1.637, 0.04358, -0.7979, -1.458, 1.975, -5.796, 1.975, -6.752, -0.7979, -1.685, -8.644, -5.729, -8.644, -5.729, -10.28, 0.04358, -10.28, 5.796, -0.003158, 4.814, -0.681, 6.752, -0.681, 3.333, 6.123, 5.729, 6.123, 5.729, 7.794, 1.685, 7.794, 1.458, -3.092, 2.44, -5.743, 4.814, -5.743, 5.796, -3.092, -3.333, -4.19, -1.685, -2.519, -5.729, -2.519, -5.729, -4.19, -2.44, -0.681, -1.458, -0.003158, 0.04358, -0.681, -0.04358, -0.681, -0.04358, -0.7488, 5.729, -0.7488, 5.729, -0.681, 0.04358, -0.681, -5.729, -0.681, -5.729, -0.7488, 0.04358, -0.7488, -2.44, -0.681, -2.44, -0.7488, -4.814, -0.7488, -4.814, -0.681, 0.04358, -0.681, -6.752, -0.681, -6.752, -0.7488, 0.04575, -0.7488, -0.04358, -0.681, -0.04358, -0.7488, 2.44, -0.7488, 2.44, -0.681, 0.0, -0.7488, 0.0, 0.02599, 0.7748, 0.02599, 0.7748, -0.7488, -3.333, -0.681, -3.333, -0.7488, -5.729, -0.7488, -5.729, -0.681, 3.333, -0.681, 5.685, -0.681, 5.685, -0.7488, 3.333, -0.7488, -0.04358, 9.755, 5.729, 9.755, 5.729, 6.739, 3.333, 6.739, 3.333, 3.046, 5.729, 3.046, 5.729, -0.8166, -0.04358, -0.8166, -0.04358, 9.755, 3.333, 6.739, 3.333, 3.046, -0.04358, -0.8166, 0.0, -0.7488, 0.0, 2.86, -6.927, 2.86, -6.927, -0.7488, 0.0, -0.7488, 0.0, 2.86, -6.927, 2.86, -6.927, -0.7488, 0.0, -0.7488, 0.0, 2.86, -6.927, 2.86, -6.927, -0.7488, 0.0, -11.44, 2.32, -11.44, 1.16, -6.009, 0.0, -11.44, 2.32, -11.44, 1.16, -6.009, 0.0, -11.44, 2.32, -11.44, 1.16, -6.009, 0.0, -0.7488, 6.927, -0.7488, 3.463, 1.179, 0.0, -0.7488, 6.927, -0.7488, 3.463, 1.179, 0.0, -0.7488, 6.927, -0.7488, 3.463, 1.179, -2.32, -0.7488, 0.0, -0.7488, -1.16, 4.681, -2.32, -0.7488, 0.0, -0.7488, -1.16, 4.681, -2.32, -0.7488, 0.0, -0.7488, -1.16, 4.681, -3.463, -2.199, -6.927, -4.127, 0.0, -4.127, -3.463, -2.199, -6.927, -4.127, 0.0, -4.127, -3.463, -2.199, -6.927, -4.127, 0.0, -4.127, -2.32, -0.7488, 0.0, -0.7488, -1.16, 4.681, -2.32, -0.7488, 0.0, -0.7488, -1.16, 4.681, -2.32, -0.7488, 0.0, -0.7488, -1.16, 4.681, 0.0, -8.368, 2.32, -8.368, 1.16, -7.409, -2.32, -0.7488, 0.0, -0.7488, -1.16, 0.2098, 0.0, -8.368, 2.32, -8.368, 1.16, -7.409, -2.32, -0.7488, 0.0, -0.7488, -1.16, 0.2098, 0.0, -8.368, 2.32, -8.368, 1.16, -7.409, -2.32, -0.7488, 0.0, -0.7488, -1.16, 0.2098, 0.0, -0.7488, 6.927, -0.7488, 3.463, 1.179, 0.0, -0.7488, 6.927, -0.7488, 3.463, 1.179, 0.0, -0.7488, 6.927, -0.7488, 3.463, 1.179, 6.927, -0.7488, 6.491, 1.179, 0.4358, 1.179, 0.0, -0.7488, 6.927, -0.7488, 6.491, 1.179, 0.4358, 1.179, 0.0, -0.7488, 6.927, -0.7488, 6.491, 1.179, 0.4358, 1.179, 0.0, -0.7488, -3.463, -2.199, -6.927, -4.127, 0.0, -4.127, -3.463, -2.199, -6.927, -4.127, 0.0, -4.127, -3.463, -2.199, -6.927, -4.127, 0.0, -4.127, 0.0, -4.127, -0.4358, -2.199, -6.491, -2.199, -6.927, -4.127, 0.0, -4.127, -0.4358, -2.199, -6.491, -2.199, -6.927, -4.127, 0.0, -4.127, -0.4358, -2.199, -6.491, -2.199, -6.927, -4.127, 0.0, -11.44, 2.32, -11.44, 1.16, -6.009, 0.0, -11.44, 2.32, -11.44, 1.16, -6.009, 0.0, -11.44, 2.32, -11.44, 1.16, -6.009, 0.0, -0.7488, 0.0, 2.86, -6.927, 2.86, -6.927, -0.7488, 0.0, -0.7488, 0.0, 2.86, -6.927, 2.86, -6.927, -0.7488, 0.0, -0.7488, 0.0, 2.86, -6.927, 2.86, -6.927, -0.7488, 0.0, -0.7488, 0.0, 2.86, -6.927, 2.86, -6.927, -0.7488, 0.0, -0.7488, 0.0, 2.86, -6.927, 2.86, -6.927, -0.7488, 0.0, -0.7488, 0.0, 2.86, -6.927, 2.86, -6.927, -0.7488, 0.04358, -0.8166, 0.0, -0.7488, -6.927, -0.7488, -6.97, -0.8166, 6.927, -0.7488, 0.0, -0.7488, -0.04358, -0.8166, 6.97, -0.8166, 6.97, -0.7488, -0.04358, -0.7488, -0.04358, -0.8166, 6.97, -0.8166, 0.0, 2.86, -0.04358, 2.928, -0.04358, -0.8166, 0.0, -0.7488, 0.04358, 2.928, 0.0, 2.86, 0.0, -0.7488, 0.04358, -0.8166, 0.04358, -0.7488, -2.363, -0.7488, -2.363, -0.8166, 0.04358, -0.8166, -0.04358, 2.928, 0.0, 2.86, 6.927, 2.86, 6.97, 2.928, 0.04358, -0.8166, 0.0, -0.7488, -6.927, -0.7488, -6.97, -0.8166, -6.927, 2.86, 0.0, 2.86, 0.04358, 2.928, -6.97, 2.928, 6.97, 2.928, 6.927, 2.86, 6.927, -0.7488, 6.97, -0.8166, -6.927, 2.86, -6.97, 2.928, -6.97, -0.8166, -6.927, -0.7488, 2.363, -0.7488, -0.04358, -0.7488, -0.04358, -0.8166, 2.363, -0.8166, 0.04358, 2.928, 0.0, 2.86, 0.0, -0.7488, 0.04358, -0.8166, 0.0, 2.86, -0.04358, 2.928, -0.04358, -0.8166, 0.0, -0.7488, 0.04358, -0.7488, -2.363, -0.7488, -2.363, -0.8166, 0.04358, -0.8166, 0.04358, 2.945, 0.0, 2.86, 0.0, -0.7488, 0.04358, -0.8166, 0.0, 2.86, -0.04358, 2.945, -0.04358, -0.8166, 0.0, -0.7488, 0.04358, -0.7488, -2.375, -0.7488, -2.375, -0.8166, 0.04358, -0.8166, 6.927, -0.7488, 0.0, -0.7488, -0.04358, -0.8166, 6.97, -0.8166, -0.04358, 2.928, 0.0, 2.86, 6.927, 2.86, 6.97, 2.928, 0.04358, -0.8166, 0.0, -0.7488, -6.927, -0.7488, -6.97, -0.8166, -6.927, 2.86, 0.0, 2.86, 0.04358, 2.928, -6.97, 2.928, -0.04358, 2.945, 0.0, 2.86, 6.927, 2.86, 6.97, 2.945, -6.927, 2.86, 0.0, 2.86, 0.04358, 2.945, -6.97, 2.945, 0.04358, -0.7488, -6.97, -0.7488, -6.97, -0.8166, 0.04358, -0.8166, 6.97, 2.945, 6.927, 2.86, 6.927, -0.7488, 6.97, -0.8166, -6.927, 2.86, -6.97, 2.945, -6.97, -0.8166, -6.927, -0.7488, 2.375, -0.7488, -0.04358, -0.7488, -0.04358, -0.8166, 2.375, -0.8166, -6.927, 2.86, -6.97, 2.928, -6.97, -0.8166, -6.927, -0.7488, 6.97, 2.928, 6.927, 2.86, 6.927, -0.7488, 6.97, -0.8166, 2.363, -0.7488, -0.04358, -0.7488, -0.04358, -0.8166, 2.363, -0.8166, 0.0, 2.86, -0.04358, 2.928, -0.04358, -0.8166, 0.0, -0.7488, 0.0, -0.7488, 0.04358, -0.8166, 0.04358, 2.928, 0.0, 2.86, 0.04358, -0.7488, -2.363, -0.7488, -2.363, -0.8166, 0.04358, -0.8166, 0.0, -0.7488, 0.04358, -0.8166, 0.04358, 2.928, 0.0, 2.86, 0.0, 2.86, -0.04358, 2.928, -0.04358, -0.8166, 0.0, -0.7488, 0.04358, -0.7488, -2.363, -0.7488, -2.363, -0.8166, 0.04358, -0.8166, 0.0, -0.7488, 0.04358, -0.8166, 0.04358, 2.928, 0.0, 2.86, 0.0, 2.86, -0.04358, 2.928, -0.04358, -0.8166, 0.0, -0.7488, 0.04358, -0.7488, -2.363, -0.7488, -2.363, -0.8166, 0.04358, -0.8166, 6.927, -0.7488, 0.0, -0.7488, -0.04358, -0.8166, 6.97, -0.8166, -0.04358, 2.928, 0.0, 2.86, 6.927, 2.86, 6.97, 2.928, 0.04358, -0.8166, 0.0, -0.7488, -6.927, -0.7488, -6.97, -0.8166, 0.04358, 2.928, -6.97, 2.928, -6.927, 2.86, 0.0, 2.86, 6.927, -0.7488, 0.0, -0.7488, -0.04358, -0.8166, 6.97, -0.8166, -0.04358, 2.928, 0.0, 2.86, 6.927, 2.86, 6.97, 2.928, 0.04358, -0.8166, 0.0, -0.7488, -6.927, -0.7488, -6.97, -0.8166, 0.04358, 2.928, -6.97, 2.928, -6.927, 2.86, 0.0, 2.86, 0.04358, -0.8166, 0.0, -0.7488, -6.927, -0.7488, -6.97, -0.8166, 6.927, -0.7488, 0.0, -0.7488, -0.04358, -0.8166, 6.97, -0.8166, 6.97, -0.7488, -0.04358, -0.7488, -0.04358, -0.8166, 6.97, -0.8166, 0.04358, 2.928, -6.97, 2.928, -6.927, 2.86, 0.0, 2.86, -0.04358, 2.928, 0.0, 2.86, 6.927, 2.86, 6.97, 2.928, 0.04358, -0.7488, -6.97, -0.7488, -6.97, -0.8166, 0.04358, -0.8166, -6.927, 2.86, -6.97, 2.928, -6.97, -0.8166, -6.927, -0.7488, 6.927, -0.7488, 6.97, -0.8166, 6.97, 2.928, 6.927, 2.86, 2.363, -0.7488, -0.04358, -0.7488, -0.04358, -0.8166, 2.363, -0.8166, 6.927, -0.7488, 6.97, -0.8166, 6.97, 2.928, 6.927, 2.86, -6.927, 2.86, -6.97, 2.928, -6.97, -0.8166, -6.927, -0.7488, 2.363, -0.7488, -0.04358, -0.7488, -0.04358, -0.8166, 2.363, -0.8166, -6.927, 2.86, -6.97, 2.928, -6.97, -0.8166, -6.927, -0.7488, 6.927, -0.7488, 6.97, -0.8166, 6.97, 2.928, 6.927, 2.86, 2.363, -0.7488, -0.04358, -0.7488, -0.04358, -0.8166, 2.363, -0.8166, -6.927, 2.86, 0.0, 2.86, 0.04358, 2.945, -6.97, 2.945, -0.04358, 2.945, 0.0, 2.86, 6.927, 2.86, 6.97, 2.945, 0.04358, -0.7488, -6.97, -0.7488, -6.97, -0.8166, 0.04358, -0.8166, -6.927, 2.86, -6.97, 2.945, -6.97, -0.8166, -6.927, -0.7488, 6.97, 2.945, 6.927, 2.86, 6.927, -0.7488, 6.97, -0.8166, 2.375, -0.7488, -0.04358, -0.7488, -0.04358, -0.8166, 2.375, -0.8166, -0.04358, 2.928, 0.0, 2.86, 6.927, 2.86, 6.97, 2.928, 6.927, -0.7488, 0.0, -0.7488, -0.04358, -0.8166, 6.97, -0.8166, -6.927, 2.86, 0.0, 2.86, 0.04358, 2.928, -6.97, 2.928, 0.04358, -0.8166, 0.0, -0.7488, -6.927, -0.7488, -6.97, -0.8166, -6.927, 2.86, -6.97, 2.928, -6.97, -0.8166, -6.927, -0.7488, 6.97, 2.928, 6.927, 2.86, 6.927, -0.7488, 6.97, -0.8166, 2.363, -0.7488, -0.04358, -0.7488, -0.04358, -0.8166, 2.363, -0.8166, -0.04358, 2.928, 0.0, 2.86, 6.927, 2.86, 6.97, 2.928, 6.927, -0.7488, 0.0, -0.7488, -0.04358, -0.8166, 6.97, -0.8166, -6.927, 2.86, 0.0, 2.86, 0.04358, 2.928, -6.97, 2.928, 0.04358, -0.8166, 0.0, -0.7488, -6.927, -0.7488, -6.97, -0.8166, -6.927, 2.86, -6.97, 2.928, -6.97, -0.8166, -6.927, -0.7488, 6.97, 2.928, 6.927, 2.86, 6.927, -0.7488, 6.97, -0.8166, 2.363, -0.7488, -0.04358, -0.7488, -0.04358, -0.8166, 2.363, -0.8166, 0.04358, -0.8166, 0.0, -0.7488, -6.927, -0.7488, -6.97, -0.8166, 6.927, -0.7488, 0.0, -0.7488, -0.04358, -0.8166, 6.97, -0.8166, 6.97, -0.7488, -0.04358, -0.7488, -0.04358, -0.8166, 6.97, -0.8166, 0.04358, 2.928, 0.0, 2.86, 0.0, -0.7488, 0.04358, -0.8166, 0.0, 2.86, -0.04358, 2.928, -0.04358, -0.8166, 0.0, -0.7488, 0.04358, -0.7488, -2.363, -0.7488, -2.363, -0.8166, 0.04358, -0.8166, 0.0, 2.86, -0.04358, 2.928, -0.04358, -0.8166, 0.0, -0.7488, 0.04358, 2.928, 0.0, 2.86, 0.0, -0.7488, 0.04358, -0.8166, 0.04358, -0.7488, -2.363, -0.7488, -2.363, -0.8166, 0.04358, -0.8166, 0.0, 2.86, -0.04358, 2.945, -0.04358, -0.8166, 0.0, -0.7488, 0.04358, 2.945, 0.0, 2.86, 0.0, -0.7488, 0.04358, -0.8166, 0.04358, -0.7488, -2.375, -0.7488, -2.375, -0.8166, 0.04358, -0.8166, 1.46, 1.604, 0.0, -0.7488, 10.5, -0.7488, 9.043, 1.604, -1.449, 1.621, -2.897, -0.7488, 0.0, -0.7488, -10.5, -5.064, 0.0, -5.064, -1.46, -2.711, -9.043, -2.711, 0.0, -16.4, 2.897, -16.4, 1.449, -14.03, -0.04358, 3.826, 0.0, 3.758, 10.5, 3.758, 10.55, 3.826, -10.5, 3.758, 0.0, 3.758, 0.04358, 3.826, -10.55, 3.826, 0.04358, -0.7488, -10.55, -0.7488, -10.55, -0.8166, 0.04358, -0.8166, -0.04358, -0.7488, 0.0, -0.7488, 0.0, 3.758, -0.04358, 3.826, 0.04358, 3.826, 0.0, 3.758, 0.0, -0.7488, 0.04358, -0.8166, 0.0, -0.7488, -2.941, -0.7488, -2.941, -0.8166, 0.04358, -0.8166, 10.5, -0.7488, 0.0, -0.7488, -0.04358, -0.7488, 10.55, -0.8166, 10.55, -0.8166, -0.04358, -0.7488, -0.04358, -0.8166, 0.04358, -0.8166, 0.0, -0.7488, -10.5, -0.7488, -10.55, -0.8166, 10.55, -0.7488, -0.04358, -0.7488, -0.04358, -0.8166, 10.55, -0.8166, 10.5, -0.7488, 10.55, -0.8166, 10.55, 3.826, 10.5, 3.758, -10.5, 3.758, -10.55, 3.826, -10.55, -0.8166, -10.5, -0.7488, 2.941, -0.7488, -0.04358, -0.7488, -0.04358, -0.8166, 2.941, -0.8166, 0.0, -0.7488, 0.7748, -0.7488, 0.7748, 0.02599, 0.0, 0.02599])
me_none_roofing_tile_spa.use_remesh_preserve_volume = False
me_none_roofing_tile_spa.use_remesh_preserve_attributes = False
me_none_roofing_tile_spa.use_mirror_vertex_groups = False
me_none_roofing_tile_spa.update()

# ---- objects
ob_none_roofing_tile_spa = bpy.data.objects.new('None_Roofing_Tile_Spa', me_none_roofing_tile_spa)

# ---- transforms, parenting, visibility, modifiers, constraints
ob_none_roofing_tile_spa.location = (-1.869, 0.4353, 3.28)
ob_none_roofing_tile_spa.scale = (13.09, 13.09, 13.09)
ob_none_roofing_tile_spa.lock_rotations_4d = False
ob_none_roofing_tile_spa.empty_display_type = 'ARROWS'
ob_none_roofing_tile_spa.lineart.crease_threshold = 0.0
_vg = ob_none_roofing_tile_spa.vertex_groups.new(name='Old')

# ---- collection membership
col_collection_1.objects.link(ob_none_roofing_tile_spa)

# ---- scene / render settings (as saved in the file)
scene.frame_start = 1; scene.frame_end = 250; scene.frame_set(1)
scene.render.engine = 'BLENDER_EEVEE_NEXT'
scene.render.image_settings.file_format = 'JPEG'
scene.render.image_settings.color_mode = 'RGB'
scene.render.image_settings.compression = 90
scene.render.resolution_x = 800
scene.render.resolution_y = 600
scene.render.pixel_aspect_x = 100.0
scene.render.pixel_aspect_y = 100.0
scene.render.fps = 25
scene.render.dither_intensity = 0.0
scene.render.use_compositing = False
scene.render.use_sequencer = False
scene.render.bake_margin = 2
scene.render.bake_bias = 0.0
scene.render.use_stamp_time = False
scene.render.use_stamp_date = False
scene.render.use_stamp_frame = False
scene.render.use_stamp_camera = False
scene.render.use_stamp_scene = False
scene.render.use_stamp_filename = False
scene.render.use_stamp_render_time = False
scene.render.stamp_font_size = 0
scene.cycles.use_denoising = False
scene.cycles.samples = 10
scene.cycles.sampling_pattern = 'TABULATED_SOBOL'
scene.cycles.light_sampling_threshold = 0.0
scene.cycles.use_adaptive_sampling = False
scene.cycles.use_light_tree = False
scene.cycles.blur_glossy = 0.0
scene.cycles.volume_bounces = 1
scene.cycles.pixel_filter_type = 'GAUSSIAN'
scene.cycles.sample_clamp_indirect = 0.0
scene.view_settings.view_transform = 'Raw'
bpy.context.view_layer.update()

# ---- added for rendering (the .blend has no active camera): camera
cam_auto = bpy.data.cameras.new('AutoCamera')
cam_auto.lens = 50.0
cam_auto.sensor_width = 36.0
cam_auto.clip_end = 1000.0
ob_auto_camera = bpy.data.objects.new('AutoCamera', cam_auto)
scene.collection.objects.link(ob_auto_camera)
ob_auto_camera.location = (10.8495, -12.0125, 12.1772)
ob_auto_camera.rotation_euler = (1.09748, -7.21219e-08, 0.694738)
scene.camera = ob_auto_camera
bpy.context.view_layer.update()
